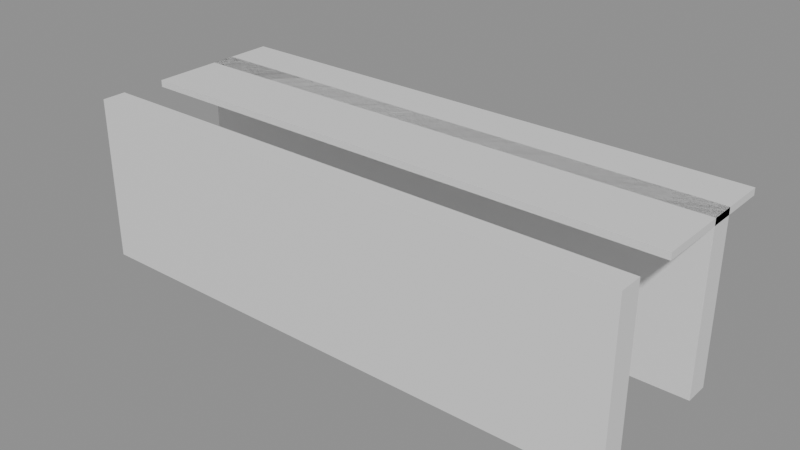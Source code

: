 # Source: building_lego.blend  (saved by Blender 5.0.119; exported with 4.5.12 LTS)
import bpy
from mathutils import Matrix  # noqa: F401  (used for matrix-valued properties, if any)

bpy.ops.wm.read_factory_settings(use_empty=True)
scene = bpy.context.scene
scene.name = 'Scene'

# ---- collections
col_01_paredes_externas = bpy.data.collections.new('01_Paredes_Externas'); scene.collection.children.link(col_01_paredes_externas)
col_03_pisos_escadas = bpy.data.collections.new('03_Pisos_Escadas'); scene.collection.children.link(col_03_pisos_escadas)

# ---- materials (node trees are filled in below, after node groups)
mat_mat_parede_externa = bpy.data.materials.new('Mat_Parede_Externa')
mat_mat_pisos = bpy.data.materials.new('Mat_Pisos')

# ---- material node trees
mat_mat_parede_externa.use_nodes = True; mat_mat_parede_externa.node_tree.nodes.clear()
_N = mat_mat_parede_externa.node_tree.nodes; _L = mat_mat_parede_externa.node_tree.links
n0 = _N.new('ShaderNodeBsdfPrincipled'); n0.name = 'BSDF - Pré-fundamentado'; n0.location = (-200, 100)
n1 = _N.new('ShaderNodeOutputMaterial'); n1.name = 'Saída de material'; n1.location = (200, 100)
_L.new(n0.outputs[0], n1.inputs[0])
n1.is_active_output = True
mat_mat_pisos.use_nodes = True; mat_mat_pisos.node_tree.nodes.clear()
_N = mat_mat_pisos.node_tree.nodes; _L = mat_mat_pisos.node_tree.links
n0 = _N.new('ShaderNodeBsdfPrincipled'); n0.name = 'BSDF - Pré-fundamentado'; n0.location = (-200, 100)
n1 = _N.new('ShaderNodeOutputMaterial'); n1.name = 'Saída de material'; n1.location = (200, 100)
_L.new(n0.outputs[0], n1.inputs[0])
n1.is_active_output = True

# ---- meshes
me_bloco_sandstone_wall_2960_3293_z0 = bpy.data.meshes.new('Bloco_sandstone_wall_2960_3293_z0')
me_bloco_sandstone_wall_2960_3293_z0.from_pydata([(-0.5, -0.175, -1.2), (0.5, -0.175, -1.2), (0.5, 0.175, -1.2), (-0.5, 0.175, -1.2), (-0.5, -0.175, 1.2), (0.5, -0.175, 1.2), (0.5, 0.175, 1.2), (-0.5, 0.175, 1.2)], [], [(0, 1, 2, 3), (4, 7, 6, 5), (0, 4, 5, 1), (2, 6, 7, 3), (0, 3, 7, 4), (1, 5, 6, 2)])
me_bloco_sandstone_wall_2960_3293_z0.materials.append(mat_mat_parede_externa)
me_bloco_sandstone_wall_2960_3293_z0.update()
me_bloco_sandstone_wall_2961_3293_z0 = bpy.data.meshes.new('Bloco_sandstone_wall_2961_3293_z0')
me_bloco_sandstone_wall_2961_3293_z0.from_pydata([(-0.5, -0.175, -1.2), (0.5, -0.175, -1.2), (0.5, 0.175, -1.2), (-0.5, 0.175, -1.2), (-0.5, -0.175, 1.2), (0.5, -0.175, 1.2), (0.5, 0.175, 1.2), (-0.5, 0.175, 1.2)], [], [(0, 1, 2, 3), (4, 7, 6, 5), (0, 4, 5, 1), (2, 6, 7, 3), (0, 3, 7, 4), (1, 5, 6, 2)])
me_bloco_sandstone_wall_2961_3293_z0.materials.append(mat_mat_parede_externa)
me_bloco_sandstone_wall_2961_3293_z0.update()
me_bloco_sandstone_wall_2962_3293_z0 = bpy.data.meshes.new('Bloco_sandstone_wall_2962_3293_z0')
me_bloco_sandstone_wall_2962_3293_z0.from_pydata([(-0.5, -0.175, -1.2), (0.5, -0.175, -1.2), (0.5, 0.175, -1.2), (-0.5, 0.175, -1.2), (-0.5, -0.175, 1.2), (0.5, -0.175, 1.2), (0.5, 0.175, 1.2), (-0.5, 0.175, 1.2)], [], [(0, 1, 2, 3), (4, 7, 6, 5), (0, 4, 5, 1), (2, 6, 7, 3), (0, 3, 7, 4), (1, 5, 6, 2)])
me_bloco_sandstone_wall_2962_3293_z0.materials.append(mat_mat_parede_externa)
me_bloco_sandstone_wall_2962_3293_z0.update()
me_bloco_sandstone_wall_2963_3293_z0 = bpy.data.meshes.new('Bloco_sandstone_wall_2963_3293_z0')
me_bloco_sandstone_wall_2963_3293_z0.from_pydata([(-0.5, -0.175, -1.2), (0.5, -0.175, -1.2), (0.5, 0.175, -1.2), (-0.5, 0.175, -1.2), (-0.5, -0.175, 1.2), (0.5, -0.175, 1.2), (0.5, 0.175, 1.2), (-0.5, 0.175, 1.2)], [], [(0, 1, 2, 3), (4, 7, 6, 5), (0, 4, 5, 1), (2, 6, 7, 3), (0, 3, 7, 4), (1, 5, 6, 2)])
me_bloco_sandstone_wall_2963_3293_z0.materials.append(mat_mat_parede_externa)
me_bloco_sandstone_wall_2963_3293_z0.update()
me_bloco_sandstone_wall_2964_3293_z0 = bpy.data.meshes.new('Bloco_sandstone_wall_2964_3293_z0')
me_bloco_sandstone_wall_2964_3293_z0.from_pydata([(-0.5, -0.175, -1.2), (0.5, -0.175, -1.2), (0.5, 0.175, -1.2), (-0.5, 0.175, -1.2), (-0.5, -0.175, 1.2), (0.5, -0.175, 1.2), (0.5, 0.175, 1.2), (-0.5, 0.175, 1.2)], [], [(0, 1, 2, 3), (4, 7, 6, 5), (0, 4, 5, 1), (2, 6, 7, 3), (0, 3, 7, 4), (1, 5, 6, 2)])
me_bloco_sandstone_wall_2964_3293_z0.materials.append(mat_mat_parede_externa)
me_bloco_sandstone_wall_2964_3293_z0.update()
me_bloco_sandstone_wall_2965_3293_z0 = bpy.data.meshes.new('Bloco_sandstone_wall_2965_3293_z0')
me_bloco_sandstone_wall_2965_3293_z0.from_pydata([(-0.5, -0.175, -1.2), (0.5, -0.175, -1.2), (0.5, 0.175, -1.2), (-0.5, 0.175, -1.2), (-0.5, -0.175, 1.2), (0.5, -0.175, 1.2), (0.5, 0.175, 1.2), (-0.5, 0.175, 1.2)], [], [(0, 1, 2, 3), (4, 7, 6, 5), (0, 4, 5, 1), (2, 6, 7, 3), (0, 3, 7, 4), (1, 5, 6, 2)])
me_bloco_sandstone_wall_2965_3293_z0.materials.append(mat_mat_parede_externa)
me_bloco_sandstone_wall_2965_3293_z0.update()
me_bloco_sandstone_wall_2966_3293_z0 = bpy.data.meshes.new('Bloco_sandstone_wall_2966_3293_z0')
me_bloco_sandstone_wall_2966_3293_z0.from_pydata([(-0.5, -0.175, -1.2), (0.5, -0.175, -1.2), (0.5, 0.175, -1.2), (-0.5, 0.175, -1.2), (-0.5, -0.175, 1.2), (0.5, -0.175, 1.2), (0.5, 0.175, 1.2), (-0.5, 0.175, 1.2)], [], [(0, 1, 2, 3), (4, 7, 6, 5), (0, 4, 5, 1), (2, 6, 7, 3), (0, 3, 7, 4), (1, 5, 6, 2)])
me_bloco_sandstone_wall_2966_3293_z0.materials.append(mat_mat_parede_externa)
me_bloco_sandstone_wall_2966_3293_z0.update()
me_bloco_sandstone_wall_2967_3293_z0 = bpy.data.meshes.new('Bloco_sandstone_wall_2967_3293_z0')
me_bloco_sandstone_wall_2967_3293_z0.from_pydata([(-0.5, -0.175, -1.2), (0.5, -0.175, -1.2), (0.5, 0.175, -1.2), (-0.5, 0.175, -1.2), (-0.5, -0.175, 1.2), (0.5, -0.175, 1.2), (0.5, 0.175, 1.2), (-0.5, 0.175, 1.2)], [], [(0, 1, 2, 3), (4, 7, 6, 5), (0, 4, 5, 1), (2, 6, 7, 3), (0, 3, 7, 4), (1, 5, 6, 2)])
me_bloco_sandstone_wall_2967_3293_z0.materials.append(mat_mat_parede_externa)
me_bloco_sandstone_wall_2967_3293_z0.update()
me_bloco_sandstone_wall_2960_3295_z0 = bpy.data.meshes.new('Bloco_sandstone_wall_2960_3295_z0')
me_bloco_sandstone_wall_2960_3295_z0.from_pydata([(-0.5, -0.175, -1.2), (0.5, -0.175, -1.2), (0.5, 0.175, -1.2), (-0.5, 0.175, -1.2), (-0.5, -0.175, 1.2), (0.5, -0.175, 1.2), (0.5, 0.175, 1.2), (-0.5, 0.175, 1.2)], [], [(0, 1, 2, 3), (4, 7, 6, 5), (0, 4, 5, 1), (2, 6, 7, 3), (0, 3, 7, 4), (1, 5, 6, 2)])
me_bloco_sandstone_wall_2960_3295_z0.materials.append(mat_mat_parede_externa)
me_bloco_sandstone_wall_2960_3295_z0.update()
me_bloco_sandstone_wall_2961_3295_z0 = bpy.data.meshes.new('Bloco_sandstone_wall_2961_3295_z0')
me_bloco_sandstone_wall_2961_3295_z0.from_pydata([(-0.5, -0.175, -1.2), (0.5, -0.175, -1.2), (0.5, 0.175, -1.2), (-0.5, 0.175, -1.2), (-0.5, -0.175, 1.2), (0.5, -0.175, 1.2), (0.5, 0.175, 1.2), (-0.5, 0.175, 1.2)], [], [(0, 1, 2, 3), (4, 7, 6, 5), (0, 4, 5, 1), (2, 6, 7, 3), (0, 3, 7, 4), (1, 5, 6, 2)])
me_bloco_sandstone_wall_2961_3295_z0.materials.append(mat_mat_parede_externa)
me_bloco_sandstone_wall_2961_3295_z0.update()
me_bloco_sandstone_wall_2962_3295_z0 = bpy.data.meshes.new('Bloco_sandstone_wall_2962_3295_z0')
me_bloco_sandstone_wall_2962_3295_z0.from_pydata([(-0.5, -0.175, -1.2), (0.5, -0.175, -1.2), (0.5, 0.175, -1.2), (-0.5, 0.175, -1.2), (-0.5, -0.175, 1.2), (0.5, -0.175, 1.2), (0.5, 0.175, 1.2), (-0.5, 0.175, 1.2)], [], [(0, 1, 2, 3), (4, 7, 6, 5), (0, 4, 5, 1), (2, 6, 7, 3), (0, 3, 7, 4), (1, 5, 6, 2)])
me_bloco_sandstone_wall_2962_3295_z0.materials.append(mat_mat_parede_externa)
me_bloco_sandstone_wall_2962_3295_z0.update()
me_bloco_sandstone_wall_2963_3295_z0 = bpy.data.meshes.new('Bloco_sandstone_wall_2963_3295_z0')
me_bloco_sandstone_wall_2963_3295_z0.from_pydata([(-0.5, -0.175, -1.2), (0.5, -0.175, -1.2), (0.5, 0.175, -1.2), (-0.5, 0.175, -1.2), (-0.5, -0.175, 1.2), (0.5, -0.175, 1.2), (0.5, 0.175, 1.2), (-0.5, 0.175, 1.2)], [], [(0, 1, 2, 3), (4, 7, 6, 5), (0, 4, 5, 1), (2, 6, 7, 3), (0, 3, 7, 4), (1, 5, 6, 2)])
me_bloco_sandstone_wall_2963_3295_z0.materials.append(mat_mat_parede_externa)
me_bloco_sandstone_wall_2963_3295_z0.update()
me_bloco_sandstone_wall_2964_3295_z0 = bpy.data.meshes.new('Bloco_sandstone_wall_2964_3295_z0')
me_bloco_sandstone_wall_2964_3295_z0.from_pydata([(-0.5, -0.175, -1.2), (0.5, -0.175, -1.2), (0.5, 0.175, -1.2), (-0.5, 0.175, -1.2), (-0.5, -0.175, 1.2), (0.5, -0.175, 1.2), (0.5, 0.175, 1.2), (-0.5, 0.175, 1.2)], [], [(0, 1, 2, 3), (4, 7, 6, 5), (0, 4, 5, 1), (2, 6, 7, 3), (0, 3, 7, 4), (1, 5, 6, 2)])
me_bloco_sandstone_wall_2964_3295_z0.materials.append(mat_mat_parede_externa)
me_bloco_sandstone_wall_2964_3295_z0.update()
me_bloco_sandstone_wall_2965_3295_z0 = bpy.data.meshes.new('Bloco_sandstone_wall_2965_3295_z0')
me_bloco_sandstone_wall_2965_3295_z0.from_pydata([(-0.5, -0.175, -1.2), (0.5, -0.175, -1.2), (0.5, 0.175, -1.2), (-0.5, 0.175, -1.2), (-0.5, -0.175, 1.2), (0.5, -0.175, 1.2), (0.5, 0.175, 1.2), (-0.5, 0.175, 1.2)], [], [(0, 1, 2, 3), (4, 7, 6, 5), (0, 4, 5, 1), (2, 6, 7, 3), (0, 3, 7, 4), (1, 5, 6, 2)])
me_bloco_sandstone_wall_2965_3295_z0.materials.append(mat_mat_parede_externa)
me_bloco_sandstone_wall_2965_3295_z0.update()
me_bloco_sandstone_wall_2966_3295_z0 = bpy.data.meshes.new('Bloco_sandstone_wall_2966_3295_z0')
me_bloco_sandstone_wall_2966_3295_z0.from_pydata([(-0.5, -0.175, -1.2), (0.5, -0.175, -1.2), (0.5, 0.175, -1.2), (-0.5, 0.175, -1.2), (-0.5, -0.175, 1.2), (0.5, -0.175, 1.2), (0.5, 0.175, 1.2), (-0.5, 0.175, 1.2)], [], [(0, 1, 2, 3), (4, 7, 6, 5), (0, 4, 5, 1), (2, 6, 7, 3), (0, 3, 7, 4), (1, 5, 6, 2)])
me_bloco_sandstone_wall_2966_3295_z0.materials.append(mat_mat_parede_externa)
me_bloco_sandstone_wall_2966_3295_z0.update()
me_bloco_sandstone_wall_2967_3295_z0 = bpy.data.meshes.new('Bloco_sandstone_wall_2967_3295_z0')
me_bloco_sandstone_wall_2967_3295_z0.from_pydata([(-0.5, -0.175, -1.2), (0.5, -0.175, -1.2), (0.5, 0.175, -1.2), (-0.5, 0.175, -1.2), (-0.5, -0.175, 1.2), (0.5, -0.175, 1.2), (0.5, 0.175, 1.2), (-0.5, 0.175, 1.2)], [], [(0, 1, 2, 3), (4, 7, 6, 5), (0, 4, 5, 1), (2, 6, 7, 3), (0, 3, 7, 4), (1, 5, 6, 2)])
me_bloco_sandstone_wall_2967_3295_z0.materials.append(mat_mat_parede_externa)
me_bloco_sandstone_wall_2967_3295_z0.update()
me_piso_stone_roof_2960_3294_z20 = bpy.data.meshes.new('Piso_stone_roof_2960_3294_z20')
me_piso_stone_roof_2960_3294_z20.from_pydata([(-0.5, -0.5, -0.05), (0.5, -0.5, -0.05), (0.5, 0.5, -0.05), (-0.5, 0.5, -0.05), (-0.5, -0.5, 0.05), (0.5, -0.5, 0.05), (0.5, 0.5, 0.05), (-0.5, 0.5, 0.05)], [], [(0, 1, 2, 3), (4, 7, 6, 5), (0, 4, 5, 1), (2, 6, 7, 3), (0, 3, 7, 4), (1, 5, 6, 2)])
me_piso_stone_roof_2960_3294_z20.materials.append(mat_mat_pisos)
me_piso_stone_roof_2960_3294_z20.update()
me_piso_stone_roof_2961_3294_z20 = bpy.data.meshes.new('Piso_stone_roof_2961_3294_z20')
me_piso_stone_roof_2961_3294_z20.from_pydata([(-0.5, -0.5, -0.05), (0.5, -0.5, -0.05), (0.5, 0.5, -0.05), (-0.5, 0.5, -0.05), (-0.5, -0.5, 0.05), (0.5, -0.5, 0.05), (0.5, 0.5, 0.05), (-0.5, 0.5, 0.05)], [], [(0, 1, 2, 3), (4, 7, 6, 5), (0, 4, 5, 1), (2, 6, 7, 3), (0, 3, 7, 4), (1, 5, 6, 2)])
me_piso_stone_roof_2961_3294_z20.materials.append(mat_mat_pisos)
me_piso_stone_roof_2961_3294_z20.update()
me_piso_stone_roof_2962_3294_z20 = bpy.data.meshes.new('Piso_stone_roof_2962_3294_z20')
me_piso_stone_roof_2962_3294_z20.from_pydata([(-0.5, -0.5, -0.05), (0.5, -0.5, -0.05), (0.5, 0.5, -0.05), (-0.5, 0.5, -0.05), (-0.5, -0.5, 0.05), (0.5, -0.5, 0.05), (0.5, 0.5, 0.05), (-0.5, 0.5, 0.05)], [], [(0, 1, 2, 3), (4, 7, 6, 5), (0, 4, 5, 1), (2, 6, 7, 3), (0, 3, 7, 4), (1, 5, 6, 2)])
me_piso_stone_roof_2962_3294_z20.materials.append(mat_mat_pisos)
me_piso_stone_roof_2962_3294_z20.update()
me_piso_stone_roof_2963_3294_z20 = bpy.data.meshes.new('Piso_stone_roof_2963_3294_z20')
me_piso_stone_roof_2963_3294_z20.from_pydata([(-0.5, -0.5, -0.05), (0.5, -0.5, -0.05), (0.5, 0.5, -0.05), (-0.5, 0.5, -0.05), (-0.5, -0.5, 0.05), (0.5, -0.5, 0.05), (0.5, 0.5, 0.05), (-0.5, 0.5, 0.05)], [], [(0, 1, 2, 3), (4, 7, 6, 5), (0, 4, 5, 1), (2, 6, 7, 3), (0, 3, 7, 4), (1, 5, 6, 2)])
me_piso_stone_roof_2963_3294_z20.materials.append(mat_mat_pisos)
me_piso_stone_roof_2963_3294_z20.update()
me_piso_stone_roof_2964_3294_z20 = bpy.data.meshes.new('Piso_stone_roof_2964_3294_z20')
me_piso_stone_roof_2964_3294_z20.from_pydata([(-0.5, -0.5, -0.05), (0.5, -0.5, -0.05), (0.5, 0.5, -0.05), (-0.5, 0.5, -0.05), (-0.5, -0.5, 0.05), (0.5, -0.5, 0.05), (0.5, 0.5, 0.05), (-0.5, 0.5, 0.05)], [], [(0, 1, 2, 3), (4, 7, 6, 5), (0, 4, 5, 1), (2, 6, 7, 3), (0, 3, 7, 4), (1, 5, 6, 2)])
me_piso_stone_roof_2964_3294_z20.materials.append(mat_mat_pisos)
me_piso_stone_roof_2964_3294_z20.update()
me_piso_stone_roof_2965_3294_z20 = bpy.data.meshes.new('Piso_stone_roof_2965_3294_z20')
me_piso_stone_roof_2965_3294_z20.from_pydata([(-0.5, -0.5, -0.05), (0.5, -0.5, -0.05), (0.5, 0.5, -0.05), (-0.5, 0.5, -0.05), (-0.5, -0.5, 0.05), (0.5, -0.5, 0.05), (0.5, 0.5, 0.05), (-0.5, 0.5, 0.05)], [], [(0, 1, 2, 3), (4, 7, 6, 5), (0, 4, 5, 1), (2, 6, 7, 3), (0, 3, 7, 4), (1, 5, 6, 2)])
me_piso_stone_roof_2965_3294_z20.materials.append(mat_mat_pisos)
me_piso_stone_roof_2965_3294_z20.update()
me_piso_stone_roof_2966_3294_z20 = bpy.data.meshes.new('Piso_stone_roof_2966_3294_z20')
me_piso_stone_roof_2966_3294_z20.from_pydata([(-0.5, -0.5, -0.05), (0.5, -0.5, -0.05), (0.5, 0.5, -0.05), (-0.5, 0.5, -0.05), (-0.5, -0.5, 0.05), (0.5, -0.5, 0.05), (0.5, 0.5, 0.05), (-0.5, 0.5, 0.05)], [], [(0, 1, 2, 3), (4, 7, 6, 5), (0, 4, 5, 1), (2, 6, 7, 3), (0, 3, 7, 4), (1, 5, 6, 2)])
me_piso_stone_roof_2966_3294_z20.materials.append(mat_mat_pisos)
me_piso_stone_roof_2966_3294_z20.update()
me_piso_stone_roof_2967_3294_z20 = bpy.data.meshes.new('Piso_stone_roof_2967_3294_z20')
me_piso_stone_roof_2967_3294_z20.from_pydata([(-0.5, -0.5, -0.05), (0.5, -0.5, -0.05), (0.5, 0.5, -0.05), (-0.5, 0.5, -0.05), (-0.5, -0.5, 0.05), (0.5, -0.5, 0.05), (0.5, 0.5, 0.05), (-0.5, 0.5, 0.05)], [], [(0, 1, 2, 3), (4, 7, 6, 5), (0, 4, 5, 1), (2, 6, 7, 3), (0, 3, 7, 4), (1, 5, 6, 2)])
me_piso_stone_roof_2967_3294_z20.materials.append(mat_mat_pisos)
me_piso_stone_roof_2967_3294_z20.update()
me_piso_stone_roof_2960_3295_z20 = bpy.data.meshes.new('Piso_stone_roof_2960_3295_z20')
me_piso_stone_roof_2960_3295_z20.from_pydata([(-0.5, -0.5, -0.05), (0.5, -0.5, -0.05), (0.5, 0.5, -0.05), (-0.5, 0.5, -0.05), (-0.5, -0.5, 0.05), (0.5, -0.5, 0.05), (0.5, 0.5, 0.05), (-0.5, 0.5, 0.05)], [], [(0, 1, 2, 3), (4, 7, 6, 5), (0, 4, 5, 1), (2, 6, 7, 3), (0, 3, 7, 4), (1, 5, 6, 2)])
me_piso_stone_roof_2960_3295_z20.materials.append(mat_mat_pisos)
me_piso_stone_roof_2960_3295_z20.update()
me_piso_stone_roof_2961_3295_z20 = bpy.data.meshes.new('Piso_stone_roof_2961_3295_z20')
me_piso_stone_roof_2961_3295_z20.from_pydata([(-0.5, -0.5, -0.05), (0.5, -0.5, -0.05), (0.5, 0.5, -0.05), (-0.5, 0.5, -0.05), (-0.5, -0.5, 0.05), (0.5, -0.5, 0.05), (0.5, 0.5, 0.05), (-0.5, 0.5, 0.05)], [], [(0, 1, 2, 3), (4, 7, 6, 5), (0, 4, 5, 1), (2, 6, 7, 3), (0, 3, 7, 4), (1, 5, 6, 2)])
me_piso_stone_roof_2961_3295_z20.materials.append(mat_mat_pisos)
me_piso_stone_roof_2961_3295_z20.update()
me_piso_stone_roof_2962_3295_z20 = bpy.data.meshes.new('Piso_stone_roof_2962_3295_z20')
me_piso_stone_roof_2962_3295_z20.from_pydata([(-0.5, -0.5, -0.05), (0.5, -0.5, -0.05), (0.5, 0.5, -0.05), (-0.5, 0.5, -0.05), (-0.5, -0.5, 0.05), (0.5, -0.5, 0.05), (0.5, 0.5, 0.05), (-0.5, 0.5, 0.05)], [], [(0, 1, 2, 3), (4, 7, 6, 5), (0, 4, 5, 1), (2, 6, 7, 3), (0, 3, 7, 4), (1, 5, 6, 2)])
me_piso_stone_roof_2962_3295_z20.materials.append(mat_mat_pisos)
me_piso_stone_roof_2962_3295_z20.update()
me_piso_stone_roof_2963_3295_z20 = bpy.data.meshes.new('Piso_stone_roof_2963_3295_z20')
me_piso_stone_roof_2963_3295_z20.from_pydata([(-0.5, -0.5, -0.05), (0.5, -0.5, -0.05), (0.5, 0.5, -0.05), (-0.5, 0.5, -0.05), (-0.5, -0.5, 0.05), (0.5, -0.5, 0.05), (0.5, 0.5, 0.05), (-0.5, 0.5, 0.05)], [], [(0, 1, 2, 3), (4, 7, 6, 5), (0, 4, 5, 1), (2, 6, 7, 3), (0, 3, 7, 4), (1, 5, 6, 2)])
me_piso_stone_roof_2963_3295_z20.materials.append(mat_mat_pisos)
me_piso_stone_roof_2963_3295_z20.update()
me_piso_stone_roof_2964_3295_z20 = bpy.data.meshes.new('Piso_stone_roof_2964_3295_z20')
me_piso_stone_roof_2964_3295_z20.from_pydata([(-0.5, -0.5, -0.05), (0.5, -0.5, -0.05), (0.5, 0.5, -0.05), (-0.5, 0.5, -0.05), (-0.5, -0.5, 0.05), (0.5, -0.5, 0.05), (0.5, 0.5, 0.05), (-0.5, 0.5, 0.05)], [], [(0, 1, 2, 3), (4, 7, 6, 5), (0, 4, 5, 1), (2, 6, 7, 3), (0, 3, 7, 4), (1, 5, 6, 2)])
me_piso_stone_roof_2964_3295_z20.materials.append(mat_mat_pisos)
me_piso_stone_roof_2964_3295_z20.update()
me_piso_stone_roof_2965_3295_z20 = bpy.data.meshes.new('Piso_stone_roof_2965_3295_z20')
me_piso_stone_roof_2965_3295_z20.from_pydata([(-0.5, -0.5, -0.05), (0.5, -0.5, -0.05), (0.5, 0.5, -0.05), (-0.5, 0.5, -0.05), (-0.5, -0.5, 0.05), (0.5, -0.5, 0.05), (0.5, 0.5, 0.05), (-0.5, 0.5, 0.05)], [], [(0, 1, 2, 3), (4, 7, 6, 5), (0, 4, 5, 1), (2, 6, 7, 3), (0, 3, 7, 4), (1, 5, 6, 2)])
me_piso_stone_roof_2965_3295_z20.materials.append(mat_mat_pisos)
me_piso_stone_roof_2965_3295_z20.update()
me_piso_stone_roof_2966_3295_z20 = bpy.data.meshes.new('Piso_stone_roof_2966_3295_z20')
me_piso_stone_roof_2966_3295_z20.from_pydata([(-0.5, -0.5, -0.05), (0.5, -0.5, -0.05), (0.5, 0.5, -0.05), (-0.5, 0.5, -0.05), (-0.5, -0.5, 0.05), (0.5, -0.5, 0.05), (0.5, 0.5, 0.05), (-0.5, 0.5, 0.05)], [], [(0, 1, 2, 3), (4, 7, 6, 5), (0, 4, 5, 1), (2, 6, 7, 3), (0, 3, 7, 4), (1, 5, 6, 2)])
me_piso_stone_roof_2966_3295_z20.materials.append(mat_mat_pisos)
me_piso_stone_roof_2966_3295_z20.update()
me_piso_stone_roof_2967_3295_z20 = bpy.data.meshes.new('Piso_stone_roof_2967_3295_z20')
me_piso_stone_roof_2967_3295_z20.from_pydata([(-0.5, -0.5, -0.05), (0.5, -0.5, -0.05), (0.5, 0.5, -0.05), (-0.5, 0.5, -0.05), (-0.5, -0.5, 0.05), (0.5, -0.5, 0.05), (0.5, 0.5, 0.05), (-0.5, 0.5, 0.05)], [], [(0, 1, 2, 3), (4, 7, 6, 5), (0, 4, 5, 1), (2, 6, 7, 3), (0, 3, 7, 4), (1, 5, 6, 2)])
me_piso_stone_roof_2967_3295_z20.materials.append(mat_mat_pisos)
me_piso_stone_roof_2967_3295_z20.update()

# ---- objects
ob_parede_externa_norte_y3293_x2960_2967 = bpy.data.objects.new('Parede_Externa_Norte_Y3293_X2960_2967', None)
ob_bloco_sandstone_wall_2960_3293_z0 = bpy.data.objects.new('Bloco_sandstone_wall_2960_3293_z0', me_bloco_sandstone_wall_2960_3293_z0)
ob_bloco_sandstone_wall_2961_3293_z0 = bpy.data.objects.new('Bloco_sandstone_wall_2961_3293_z0', me_bloco_sandstone_wall_2961_3293_z0)
ob_bloco_sandstone_wall_2962_3293_z0 = bpy.data.objects.new('Bloco_sandstone_wall_2962_3293_z0', me_bloco_sandstone_wall_2962_3293_z0)
ob_bloco_sandstone_wall_2963_3293_z0 = bpy.data.objects.new('Bloco_sandstone_wall_2963_3293_z0', me_bloco_sandstone_wall_2963_3293_z0)
ob_bloco_sandstone_wall_2964_3293_z0 = bpy.data.objects.new('Bloco_sandstone_wall_2964_3293_z0', me_bloco_sandstone_wall_2964_3293_z0)
ob_bloco_sandstone_wall_2965_3293_z0 = bpy.data.objects.new('Bloco_sandstone_wall_2965_3293_z0', me_bloco_sandstone_wall_2965_3293_z0)
ob_bloco_sandstone_wall_2966_3293_z0 = bpy.data.objects.new('Bloco_sandstone_wall_2966_3293_z0', me_bloco_sandstone_wall_2966_3293_z0)
ob_bloco_sandstone_wall_2967_3293_z0 = bpy.data.objects.new('Bloco_sandstone_wall_2967_3293_z0', me_bloco_sandstone_wall_2967_3293_z0)
ob_parede_externa_sul_y3295_x2960_2967 = bpy.data.objects.new('Parede_Externa_Sul_Y3295_X2960_2967', None)
ob_bloco_sandstone_wall_2960_3295_z0 = bpy.data.objects.new('Bloco_sandstone_wall_2960_3295_z0', me_bloco_sandstone_wall_2960_3295_z0)
ob_bloco_sandstone_wall_2961_3295_z0 = bpy.data.objects.new('Bloco_sandstone_wall_2961_3295_z0', me_bloco_sandstone_wall_2961_3295_z0)
ob_bloco_sandstone_wall_2962_3295_z0 = bpy.data.objects.new('Bloco_sandstone_wall_2962_3295_z0', me_bloco_sandstone_wall_2962_3295_z0)
ob_bloco_sandstone_wall_2963_3295_z0 = bpy.data.objects.new('Bloco_sandstone_wall_2963_3295_z0', me_bloco_sandstone_wall_2963_3295_z0)
ob_bloco_sandstone_wall_2964_3295_z0 = bpy.data.objects.new('Bloco_sandstone_wall_2964_3295_z0', me_bloco_sandstone_wall_2964_3295_z0)
ob_bloco_sandstone_wall_2965_3295_z0 = bpy.data.objects.new('Bloco_sandstone_wall_2965_3295_z0', me_bloco_sandstone_wall_2965_3295_z0)
ob_bloco_sandstone_wall_2966_3295_z0 = bpy.data.objects.new('Bloco_sandstone_wall_2966_3295_z0', me_bloco_sandstone_wall_2966_3295_z0)
ob_bloco_sandstone_wall_2967_3295_z0 = bpy.data.objects.new('Bloco_sandstone_wall_2967_3295_z0', me_bloco_sandstone_wall_2967_3295_z0)
ob_pisos_lajes = bpy.data.objects.new('Pisos_Lajes', None)
ob_piso_stone_roof_2960_3294_z20 = bpy.data.objects.new('Piso_stone_roof_2960_3294_z20', me_piso_stone_roof_2960_3294_z20)
ob_piso_stone_roof_2961_3294_z20 = bpy.data.objects.new('Piso_stone_roof_2961_3294_z20', me_piso_stone_roof_2961_3294_z20)
ob_piso_stone_roof_2962_3294_z20 = bpy.data.objects.new('Piso_stone_roof_2962_3294_z20', me_piso_stone_roof_2962_3294_z20)
ob_piso_stone_roof_2963_3294_z20 = bpy.data.objects.new('Piso_stone_roof_2963_3294_z20', me_piso_stone_roof_2963_3294_z20)
ob_piso_stone_roof_2964_3294_z20 = bpy.data.objects.new('Piso_stone_roof_2964_3294_z20', me_piso_stone_roof_2964_3294_z20)
ob_piso_stone_roof_2965_3294_z20 = bpy.data.objects.new('Piso_stone_roof_2965_3294_z20', me_piso_stone_roof_2965_3294_z20)
ob_piso_stone_roof_2966_3294_z20 = bpy.data.objects.new('Piso_stone_roof_2966_3294_z20', me_piso_stone_roof_2966_3294_z20)
ob_piso_stone_roof_2967_3294_z20 = bpy.data.objects.new('Piso_stone_roof_2967_3294_z20', me_piso_stone_roof_2967_3294_z20)
ob_piso_stone_roof_2960_3295_z20 = bpy.data.objects.new('Piso_stone_roof_2960_3295_z20', me_piso_stone_roof_2960_3295_z20)
ob_piso_stone_roof_2961_3295_z20 = bpy.data.objects.new('Piso_stone_roof_2961_3295_z20', me_piso_stone_roof_2961_3295_z20)
ob_piso_stone_roof_2962_3295_z20 = bpy.data.objects.new('Piso_stone_roof_2962_3295_z20', me_piso_stone_roof_2962_3295_z20)
ob_piso_stone_roof_2963_3295_z20 = bpy.data.objects.new('Piso_stone_roof_2963_3295_z20', me_piso_stone_roof_2963_3295_z20)
ob_piso_stone_roof_2964_3295_z20 = bpy.data.objects.new('Piso_stone_roof_2964_3295_z20', me_piso_stone_roof_2964_3295_z20)
ob_piso_stone_roof_2965_3295_z20 = bpy.data.objects.new('Piso_stone_roof_2965_3295_z20', me_piso_stone_roof_2965_3295_z20)
ob_piso_stone_roof_2966_3295_z20 = bpy.data.objects.new('Piso_stone_roof_2966_3295_z20', me_piso_stone_roof_2966_3295_z20)
ob_piso_stone_roof_2967_3295_z20 = bpy.data.objects.new('Piso_stone_roof_2967_3295_z20', me_piso_stone_roof_2967_3295_z20)

# ---- transforms, parenting, visibility, modifiers, constraints
ob_parede_externa_norte_y3293_x2960_2967.location = (0.0, -1.0, 0.0)
ob_parede_externa_norte_y3293_x2960_2967.empty_display_type = 'CUBE'
ob_bloco_sandstone_wall_2960_3293_z0.parent = ob_parede_externa_norte_y3293_x2960_2967
ob_bloco_sandstone_wall_2960_3293_z0.matrix_parent_inverse = Matrix(((1.0, -0.0, 0.0, -0.0), (-0.0, 1.0, -0.0, 1.0), (0.0, -0.0, 1.0, -0.0), (-0.0, 0.0, -0.0, 1.0)))
ob_bloco_sandstone_wall_2960_3293_z0.location = (-3.5, -1.325, 1.2)
ob_bloco_sandstone_wall_2961_3293_z0.parent = ob_parede_externa_norte_y3293_x2960_2967
ob_bloco_sandstone_wall_2961_3293_z0.matrix_parent_inverse = Matrix(((1.0, -0.0, 0.0, -0.0), (-0.0, 1.0, -0.0, 1.0), (0.0, -0.0, 1.0, -0.0), (-0.0, 0.0, -0.0, 1.0)))
ob_bloco_sandstone_wall_2961_3293_z0.location = (-2.5, -1.325, 1.2)
ob_bloco_sandstone_wall_2962_3293_z0.parent = ob_parede_externa_norte_y3293_x2960_2967
ob_bloco_sandstone_wall_2962_3293_z0.matrix_parent_inverse = Matrix(((1.0, -0.0, 0.0, -0.0), (-0.0, 1.0, -0.0, 1.0), (0.0, -0.0, 1.0, -0.0), (-0.0, 0.0, -0.0, 1.0)))
ob_bloco_sandstone_wall_2962_3293_z0.location = (-1.5, -1.325, 1.2)
ob_bloco_sandstone_wall_2963_3293_z0.parent = ob_parede_externa_norte_y3293_x2960_2967
ob_bloco_sandstone_wall_2963_3293_z0.matrix_parent_inverse = Matrix(((1.0, -0.0, 0.0, -0.0), (-0.0, 1.0, -0.0, 1.0), (0.0, -0.0, 1.0, -0.0), (-0.0, 0.0, -0.0, 1.0)))
ob_bloco_sandstone_wall_2963_3293_z0.location = (-0.5, -1.325, 1.2)
ob_bloco_sandstone_wall_2964_3293_z0.parent = ob_parede_externa_norte_y3293_x2960_2967
ob_bloco_sandstone_wall_2964_3293_z0.matrix_parent_inverse = Matrix(((1.0, -0.0, 0.0, -0.0), (-0.0, 1.0, -0.0, 1.0), (0.0, -0.0, 1.0, -0.0), (-0.0, 0.0, -0.0, 1.0)))
ob_bloco_sandstone_wall_2964_3293_z0.location = (0.5, -1.325, 1.2)
ob_bloco_sandstone_wall_2965_3293_z0.parent = ob_parede_externa_norte_y3293_x2960_2967
ob_bloco_sandstone_wall_2965_3293_z0.matrix_parent_inverse = Matrix(((1.0, -0.0, 0.0, -0.0), (-0.0, 1.0, -0.0, 1.0), (0.0, -0.0, 1.0, -0.0), (-0.0, 0.0, -0.0, 1.0)))
ob_bloco_sandstone_wall_2965_3293_z0.location = (1.5, -1.325, 1.2)
ob_bloco_sandstone_wall_2966_3293_z0.parent = ob_parede_externa_norte_y3293_x2960_2967
ob_bloco_sandstone_wall_2966_3293_z0.matrix_parent_inverse = Matrix(((1.0, -0.0, 0.0, -0.0), (-0.0, 1.0, -0.0, 1.0), (0.0, -0.0, 1.0, -0.0), (-0.0, 0.0, -0.0, 1.0)))
ob_bloco_sandstone_wall_2966_3293_z0.location = (2.5, -1.325, 1.2)
ob_bloco_sandstone_wall_2967_3293_z0.parent = ob_parede_externa_norte_y3293_x2960_2967
ob_bloco_sandstone_wall_2967_3293_z0.matrix_parent_inverse = Matrix(((1.0, -0.0, 0.0, -0.0), (-0.0, 1.0, -0.0, 1.0), (0.0, -0.0, 1.0, -0.0), (-0.0, 0.0, -0.0, 1.0)))
ob_bloco_sandstone_wall_2967_3293_z0.location = (3.5, -1.325, 1.2)
ob_parede_externa_sul_y3295_x2960_2967.location = (0.0, 1.0, 0.0)
ob_parede_externa_sul_y3295_x2960_2967.empty_display_type = 'CUBE'
ob_bloco_sandstone_wall_2960_3295_z0.parent = ob_parede_externa_sul_y3295_x2960_2967
ob_bloco_sandstone_wall_2960_3295_z0.matrix_parent_inverse = Matrix(((1.0, -0.0, 0.0, -0.0), (-0.0, 1.0, -0.0, -1.0), (0.0, -0.0, 1.0, -0.0), (-0.0, 0.0, -0.0, 1.0)))
ob_bloco_sandstone_wall_2960_3295_z0.location = (-3.5, 0.675, 1.2)
ob_bloco_sandstone_wall_2961_3295_z0.parent = ob_parede_externa_sul_y3295_x2960_2967
ob_bloco_sandstone_wall_2961_3295_z0.matrix_parent_inverse = Matrix(((1.0, -0.0, 0.0, -0.0), (-0.0, 1.0, -0.0, -1.0), (0.0, -0.0, 1.0, -0.0), (-0.0, 0.0, -0.0, 1.0)))
ob_bloco_sandstone_wall_2961_3295_z0.location = (-2.5, 0.675, 1.2)
ob_bloco_sandstone_wall_2962_3295_z0.parent = ob_parede_externa_sul_y3295_x2960_2967
ob_bloco_sandstone_wall_2962_3295_z0.matrix_parent_inverse = Matrix(((1.0, -0.0, 0.0, -0.0), (-0.0, 1.0, -0.0, -1.0), (0.0, -0.0, 1.0, -0.0), (-0.0, 0.0, -0.0, 1.0)))
ob_bloco_sandstone_wall_2962_3295_z0.location = (-1.5, 0.675, 1.2)
ob_bloco_sandstone_wall_2963_3295_z0.parent = ob_parede_externa_sul_y3295_x2960_2967
ob_bloco_sandstone_wall_2963_3295_z0.matrix_parent_inverse = Matrix(((1.0, -0.0, 0.0, -0.0), (-0.0, 1.0, -0.0, -1.0), (0.0, -0.0, 1.0, -0.0), (-0.0, 0.0, -0.0, 1.0)))
ob_bloco_sandstone_wall_2963_3295_z0.location = (-0.5, 0.675, 1.2)
ob_bloco_sandstone_wall_2964_3295_z0.parent = ob_parede_externa_sul_y3295_x2960_2967
ob_bloco_sandstone_wall_2964_3295_z0.matrix_parent_inverse = Matrix(((1.0, -0.0, 0.0, -0.0), (-0.0, 1.0, -0.0, -1.0), (0.0, -0.0, 1.0, -0.0), (-0.0, 0.0, -0.0, 1.0)))
ob_bloco_sandstone_wall_2964_3295_z0.location = (0.5, 0.675, 1.2)
ob_bloco_sandstone_wall_2965_3295_z0.parent = ob_parede_externa_sul_y3295_x2960_2967
ob_bloco_sandstone_wall_2965_3295_z0.matrix_parent_inverse = Matrix(((1.0, -0.0, 0.0, -0.0), (-0.0, 1.0, -0.0, -1.0), (0.0, -0.0, 1.0, -0.0), (-0.0, 0.0, -0.0, 1.0)))
ob_bloco_sandstone_wall_2965_3295_z0.location = (1.5, 0.675, 1.2)
ob_bloco_sandstone_wall_2966_3295_z0.parent = ob_parede_externa_sul_y3295_x2960_2967
ob_bloco_sandstone_wall_2966_3295_z0.matrix_parent_inverse = Matrix(((1.0, -0.0, 0.0, -0.0), (-0.0, 1.0, -0.0, -1.0), (0.0, -0.0, 1.0, -0.0), (-0.0, 0.0, -0.0, 1.0)))
ob_bloco_sandstone_wall_2966_3295_z0.location = (2.5, 0.675, 1.2)
ob_bloco_sandstone_wall_2967_3295_z0.parent = ob_parede_externa_sul_y3295_x2960_2967
ob_bloco_sandstone_wall_2967_3295_z0.matrix_parent_inverse = Matrix(((1.0, -0.0, 0.0, -0.0), (-0.0, 1.0, -0.0, -1.0), (0.0, -0.0, 1.0, -0.0), (-0.0, 0.0, -0.0, 1.0)))
ob_bloco_sandstone_wall_2967_3295_z0.location = (3.5, 0.675, 1.2)
ob_pisos_lajes.location = (0.0, 0.0, 0.0)
ob_pisos_lajes.empty_display_type = 'CUBE'
ob_piso_stone_roof_2960_3294_z20.parent = ob_pisos_lajes
ob_piso_stone_roof_2960_3294_z20.location = (-3.5, 0.0, 2.35)
ob_piso_stone_roof_2961_3294_z20.parent = ob_pisos_lajes
ob_piso_stone_roof_2961_3294_z20.location = (-2.5, 0.0, 2.35)
ob_piso_stone_roof_2962_3294_z20.parent = ob_pisos_lajes
ob_piso_stone_roof_2962_3294_z20.location = (-1.5, 0.0, 2.35)
ob_piso_stone_roof_2963_3294_z20.parent = ob_pisos_lajes
ob_piso_stone_roof_2963_3294_z20.location = (-0.5, 0.0, 2.35)
ob_piso_stone_roof_2964_3294_z20.parent = ob_pisos_lajes
ob_piso_stone_roof_2964_3294_z20.location = (0.5, 0.0, 2.35)
ob_piso_stone_roof_2965_3294_z20.parent = ob_pisos_lajes
ob_piso_stone_roof_2965_3294_z20.location = (1.5, 0.0, 2.35)
ob_piso_stone_roof_2966_3294_z20.parent = ob_pisos_lajes
ob_piso_stone_roof_2966_3294_z20.location = (2.5, 0.0, 2.35)
ob_piso_stone_roof_2967_3294_z20.parent = ob_pisos_lajes
ob_piso_stone_roof_2967_3294_z20.location = (3.5, 0.0, 2.35)
ob_piso_stone_roof_2960_3295_z20.parent = ob_pisos_lajes
ob_piso_stone_roof_2960_3295_z20.location = (-3.5, 1.0, 2.35)
ob_piso_stone_roof_2961_3295_z20.parent = ob_pisos_lajes
ob_piso_stone_roof_2961_3295_z20.location = (-2.5, 1.0, 2.35)
ob_piso_stone_roof_2962_3295_z20.parent = ob_pisos_lajes
ob_piso_stone_roof_2962_3295_z20.location = (-1.5, 1.0, 2.35)
ob_piso_stone_roof_2963_3295_z20.parent = ob_pisos_lajes
ob_piso_stone_roof_2963_3295_z20.location = (-0.5, 1.0, 2.35)
ob_piso_stone_roof_2964_3295_z20.parent = ob_pisos_lajes
ob_piso_stone_roof_2964_3295_z20.location = (0.5, 1.0, 2.35)
ob_piso_stone_roof_2965_3295_z20.parent = ob_pisos_lajes
ob_piso_stone_roof_2965_3295_z20.location = (1.5, 1.0, 2.35)
ob_piso_stone_roof_2966_3295_z20.parent = ob_pisos_lajes
ob_piso_stone_roof_2966_3295_z20.location = (2.5, 1.0, 2.35)
ob_piso_stone_roof_2967_3295_z20.parent = ob_pisos_lajes
ob_piso_stone_roof_2967_3295_z20.location = (3.5, 1.0, 2.35)

# ---- collection membership
col_01_paredes_externas.objects.link(ob_parede_externa_norte_y3293_x2960_2967)
col_01_paredes_externas.objects.link(ob_bloco_sandstone_wall_2960_3293_z0)
col_01_paredes_externas.objects.link(ob_bloco_sandstone_wall_2961_3293_z0)
col_01_paredes_externas.objects.link(ob_bloco_sandstone_wall_2962_3293_z0)
col_01_paredes_externas.objects.link(ob_bloco_sandstone_wall_2963_3293_z0)
col_01_paredes_externas.objects.link(ob_bloco_sandstone_wall_2964_3293_z0)
col_01_paredes_externas.objects.link(ob_bloco_sandstone_wall_2965_3293_z0)
col_01_paredes_externas.objects.link(ob_bloco_sandstone_wall_2966_3293_z0)
col_01_paredes_externas.objects.link(ob_bloco_sandstone_wall_2967_3293_z0)
col_01_paredes_externas.objects.link(ob_parede_externa_sul_y3295_x2960_2967)
col_01_paredes_externas.objects.link(ob_bloco_sandstone_wall_2960_3295_z0)
col_01_paredes_externas.objects.link(ob_bloco_sandstone_wall_2961_3295_z0)
col_01_paredes_externas.objects.link(ob_bloco_sandstone_wall_2962_3295_z0)
col_01_paredes_externas.objects.link(ob_bloco_sandstone_wall_2963_3295_z0)
col_01_paredes_externas.objects.link(ob_bloco_sandstone_wall_2964_3295_z0)
col_01_paredes_externas.objects.link(ob_bloco_sandstone_wall_2965_3295_z0)
col_01_paredes_externas.objects.link(ob_bloco_sandstone_wall_2966_3295_z0)
col_01_paredes_externas.objects.link(ob_bloco_sandstone_wall_2967_3295_z0)
col_03_pisos_escadas.objects.link(ob_pisos_lajes)
col_03_pisos_escadas.objects.link(ob_piso_stone_roof_2960_3294_z20)
col_03_pisos_escadas.objects.link(ob_piso_stone_roof_2961_3294_z20)
col_03_pisos_escadas.objects.link(ob_piso_stone_roof_2962_3294_z20)
col_03_pisos_escadas.objects.link(ob_piso_stone_roof_2963_3294_z20)
col_03_pisos_escadas.objects.link(ob_piso_stone_roof_2964_3294_z20)
col_03_pisos_escadas.objects.link(ob_piso_stone_roof_2965_3294_z20)
col_03_pisos_escadas.objects.link(ob_piso_stone_roof_2966_3294_z20)
col_03_pisos_escadas.objects.link(ob_piso_stone_roof_2967_3294_z20)
col_03_pisos_escadas.objects.link(ob_piso_stone_roof_2960_3295_z20)
col_03_pisos_escadas.objects.link(ob_piso_stone_roof_2961_3295_z20)
col_03_pisos_escadas.objects.link(ob_piso_stone_roof_2962_3295_z20)
col_03_pisos_escadas.objects.link(ob_piso_stone_roof_2963_3295_z20)
col_03_pisos_escadas.objects.link(ob_piso_stone_roof_2964_3295_z20)
col_03_pisos_escadas.objects.link(ob_piso_stone_roof_2965_3295_z20)
col_03_pisos_escadas.objects.link(ob_piso_stone_roof_2966_3295_z20)
col_03_pisos_escadas.objects.link(ob_piso_stone_roof_2967_3295_z20)

# ---- scene / render settings (as saved in the file)
scene.frame_start = 1; scene.frame_end = 250; scene.frame_set(1)
scene.render.engine = 'BLENDER_EEVEE_NEXT'
scene.render.bake_bias = 0.0
scene.render.bake_samples = 0
scene.cycles.sampling_pattern = 'TABULATED_SOBOL'
scene.eevee.use_volume_custom_range = False
bpy.context.view_layer.update()

# ---- added for rendering (the .blend has no active camera and no usable light): camera, sun + grey world if the file has none
cam_auto = bpy.data.cameras.new('AutoCamera')
cam_auto.lens = 50.0
cam_auto.sensor_width = 36.0
cam_auto.clip_end = 1000.0
ob_auto_camera = bpy.data.objects.new('AutoCamera', cam_auto)
scene.collection.objects.link(ob_auto_camera)
ob_auto_camera.location = (8.21107, -9.85329, 7.76886)
ob_auto_camera.rotation_euler = (1.09748, -7.21219e-08, 0.694738)
scene.camera = ob_auto_camera
light_auto_sun = bpy.data.lights.new('AutoSun', 'SUN')
light_auto_sun.energy = 3.0
light_auto_sun.angle = 0.0523599
ob_auto_sun = bpy.data.objects.new('AutoSun', light_auto_sun)
scene.collection.objects.link(ob_auto_sun)
ob_auto_sun.rotation_euler = (0.872665, 0.174533, 0.523599)
if scene.world is None:
    world_auto = bpy.data.worlds.new('AutoWorld')
    world_auto.color = (0.3, 0.3, 0.3)
    scene.world = world_auto
bpy.context.view_layer.update()
